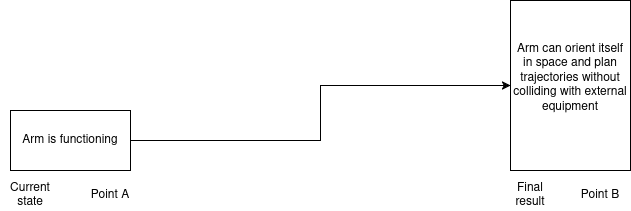

The diagram above was exported from draw.io. Its source (the exported page's mxGraphModel, read from the mxfile embedded in the PNG):
<mxGraphModel dx="1188" dy="664" grid="1" gridSize="10" guides="1" tooltips="1" connect="1" arrows="1" fold="1" page="1" pageScale="1" pageWidth="850" pageHeight="1100" math="0" shadow="0">
  <root>
    <mxCell id="0" />
    <mxCell id="1" parent="0" />
    <mxCell id="YY04HsIQWbeHuL59E73r-5" edge="1" parent="1" source="YY04HsIQWbeHuL59E73r-1" style="edgeStyle=orthogonalEdgeStyle;rounded=0;orthogonalLoop=1;jettySize=auto;html=1;exitX=1;exitY=0.5;exitDx=0;exitDy=0;entryX=0;entryY=0.5;entryDx=0;entryDy=0;" target="YY04HsIQWbeHuL59E73r-4">
      <mxGeometry relative="1" as="geometry" />
    </mxCell>
    <mxCell id="YY04HsIQWbeHuL59E73r-1" parent="1" style="rounded=0;whiteSpace=wrap;html=1;" value="Arm is functioning" vertex="1">
      <mxGeometry height="60" width="120" x="70" y="340" as="geometry" />
    </mxCell>
    <mxCell id="YY04HsIQWbeHuL59E73r-2" parent="1" style="text;html=1;whiteSpace=wrap;strokeColor=none;fillColor=none;align=center;verticalAlign=middle;rounded=0;" value="&lt;div&gt;Current state&lt;/div&gt;" vertex="1">
      <mxGeometry height="30" width="60" x="60" y="410" as="geometry" />
    </mxCell>
    <mxCell id="YY04HsIQWbeHuL59E73r-3" parent="1" style="text;html=1;whiteSpace=wrap;strokeColor=none;fillColor=none;align=center;verticalAlign=middle;rounded=0;" value="&lt;div&gt;Point A&lt;/div&gt;" vertex="1">
      <mxGeometry height="30" width="60" x="140" y="410" as="geometry" />
    </mxCell>
    <mxCell id="YY04HsIQWbeHuL59E73r-4" parent="1" style="rounded=0;whiteSpace=wrap;html=1;" value="&lt;div&gt;Arm can orient itself in space and plan trajectories without colliding with external equipment&lt;/div&gt;&lt;div&gt;&lt;br&gt;&lt;/div&gt;" vertex="1">
      <mxGeometry height="170" width="120" x="570" y="230" as="geometry" />
    </mxCell>
    <mxCell id="YY04HsIQWbeHuL59E73r-6" parent="1" style="text;html=1;whiteSpace=wrap;strokeColor=none;fillColor=none;align=center;verticalAlign=middle;rounded=0;" value="Point B" vertex="1">
      <mxGeometry height="30" width="60" x="630" y="410" as="geometry" />
    </mxCell>
    <mxCell id="YY04HsIQWbeHuL59E73r-9" parent="1" style="text;html=1;whiteSpace=wrap;strokeColor=none;fillColor=none;align=center;verticalAlign=middle;rounded=0;" value="&lt;div&gt;Final result&lt;/div&gt;" vertex="1">
      <mxGeometry height="30" width="60" x="560" y="410" as="geometry" />
    </mxCell>
  </root>
</mxGraphModel>